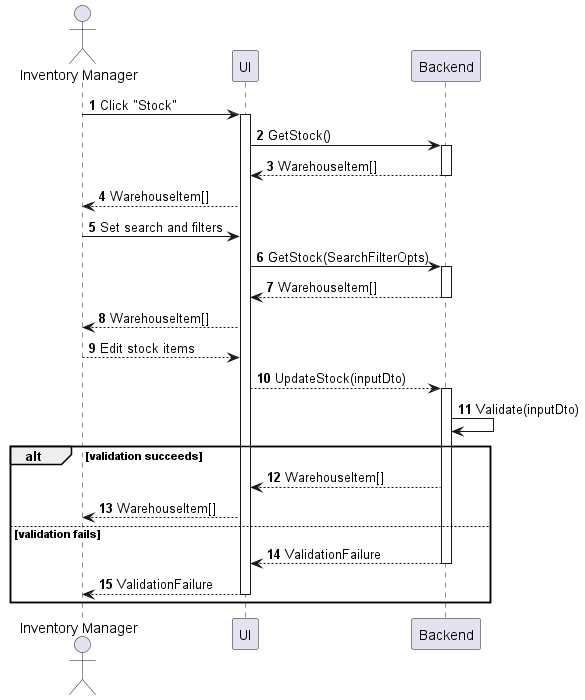

The diagram above was rendered by PlantUML. Its source (embedded in the PNG):
@startuml inventory-stock-manage
autonumber

actor "Inventory Manager" as a
participant UI as f
participant Backend as b

a -> f : Click "Stock"
activate f
f -> b : GetStock()
activate b
return WarehouseItem[]
f --> a : WarehouseItem[]
a -> f : Set search and filters
f -> b : GetStock(SearchFilterOpts)
activate b
return WarehouseItem[]
f --> a : WarehouseItem[]
a --> f : Edit stock items
f --> b : UpdateStock(inputDto)
activate b
b -> b : Validate(inputDto)
alt validation succeeds
    b --> f : WarehouseItem[]
    f --> a : WarehouseItem[]
else validation fails
    return ValidationFailure
    return ValidationFailure
end
@enduml